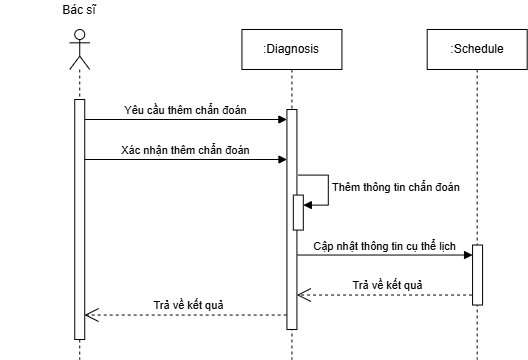

The diagram above was exported from draw.io. Its source (the exported page's mxGraphModel, read from the mxfile embedded in the PNG):
<mxGraphModel dx="1105" dy="1449" grid="0" gridSize="10" guides="1" tooltips="1" connect="1" arrows="1" fold="1" page="0" pageScale="1" pageWidth="827" pageHeight="1169" math="0" shadow="0">
  <root>
    <mxCell id="0" />
    <mxCell id="1" parent="0" />
    <mxCell id="vPt3wF_hvStzxz_HaqiP-1" value="Yêu cầu thêm chẩn đoán" style="html=1;verticalAlign=bottom;endArrow=block;curved=0;rounded=0;" parent="1" target="vPt3wF_hvStzxz_HaqiP-6" edge="1">
      <mxGeometry width="80" relative="1" as="geometry">
        <mxPoint x="112.23999999999995" y="-400" as="sourcePoint" />
        <mxPoint x="277.23999999999995" y="-400" as="targetPoint" />
      </mxGeometry>
    </mxCell>
    <mxCell id="vPt3wF_hvStzxz_HaqiP-2" value="&lt;div&gt;&lt;br&gt;&lt;/div&gt;" style="shape=umlLifeline;perimeter=lifelinePerimeter;whiteSpace=wrap;html=1;container=1;dropTarget=0;collapsible=0;recursiveResize=0;outlineConnect=0;portConstraint=eastwest;newEdgeStyle={&quot;curved&quot;:0,&quot;rounded&quot;:0};participant=umlActor;" parent="1" vertex="1">
      <mxGeometry x="97.24" y="-490" width="20" height="330" as="geometry" />
    </mxCell>
    <mxCell id="vPt3wF_hvStzxz_HaqiP-3" value="" style="html=1;points=[[0,0,0,0,5],[0,1,0,0,-5],[1,0,0,0,5],[1,1,0,0,-5]];perimeter=orthogonalPerimeter;outlineConnect=0;targetShapes=umlLifeline;portConstraint=eastwest;newEdgeStyle={&quot;curved&quot;:0,&quot;rounded&quot;:0};" parent="vPt3wF_hvStzxz_HaqiP-2" vertex="1">
      <mxGeometry x="5" y="70" width="10" height="240" as="geometry" />
    </mxCell>
    <mxCell id="vPt3wF_hvStzxz_HaqiP-4" value="Bác sĩ" style="text;html=1;strokeColor=none;fillColor=none;align=center;verticalAlign=middle;whiteSpace=wrap;rounded=0;" parent="1" vertex="1">
      <mxGeometry x="27.240000000000002" y="-519" width="160" height="20" as="geometry" />
    </mxCell>
    <mxCell id="vPt3wF_hvStzxz_HaqiP-5" value=":Diagnosis" style="shape=umlLifeline;perimeter=lifelinePerimeter;whiteSpace=wrap;html=1;container=1;dropTarget=0;collapsible=0;recursiveResize=0;outlineConnect=0;portConstraint=eastwest;newEdgeStyle={&quot;curved&quot;:0,&quot;rounded&quot;:0};" parent="1" vertex="1">
      <mxGeometry x="269.43" y="-490" width="100" height="330" as="geometry" />
    </mxCell>
    <mxCell id="vPt3wF_hvStzxz_HaqiP-6" value="" style="html=1;points=[[0,0,0,0,5],[0,1,0,0,-5],[1,0,0,0,5],[1,1,0,0,-5]];perimeter=orthogonalPerimeter;outlineConnect=0;targetShapes=umlLifeline;portConstraint=eastwest;newEdgeStyle={&quot;curved&quot;:0,&quot;rounded&quot;:0};" parent="vPt3wF_hvStzxz_HaqiP-5" vertex="1">
      <mxGeometry x="45" y="80" width="10" height="220" as="geometry" />
    </mxCell>
    <mxCell id="vPt3wF_hvStzxz_HaqiP-7" value="" style="html=1;points=[[0,0,0,0,5],[0,1,0,0,-5],[1,0,0,0,5],[1,1,0,0,-5]];perimeter=orthogonalPerimeter;outlineConnect=0;targetShapes=umlLifeline;portConstraint=eastwest;newEdgeStyle={&quot;curved&quot;:0,&quot;rounded&quot;:0};" parent="vPt3wF_hvStzxz_HaqiP-5" vertex="1">
      <mxGeometry x="51.39000000000004" y="165.58" width="10" height="35" as="geometry" />
    </mxCell>
    <mxCell id="vPt3wF_hvStzxz_HaqiP-8" value="Thêm thông tin chẩn đoán" style="html=1;align=left;spacingLeft=2;endArrow=block;rounded=0;edgeStyle=orthogonalEdgeStyle;curved=0;rounded=0;" parent="vPt3wF_hvStzxz_HaqiP-5" target="vPt3wF_hvStzxz_HaqiP-7" edge="1">
      <mxGeometry relative="1" as="geometry">
        <mxPoint x="56.39000000000004" y="145.58" as="sourcePoint" />
        <Array as="points">
          <mxPoint x="86.39000000000004" y="175.58" />
        </Array>
      </mxGeometry>
    </mxCell>
    <mxCell id="vPt3wF_hvStzxz_HaqiP-9" value="Trả về kết quả" style="endArrow=open;endSize=12;dashed=1;html=1;rounded=0;" parent="1" edge="1">
      <mxGeometry x="-0.0303" y="-10" width="160" relative="1" as="geometry">
        <mxPoint x="314.19" y="-204.47" as="sourcePoint" />
        <mxPoint x="111.99999999999996" y="-204.47" as="targetPoint" />
        <mxPoint as="offset" />
      </mxGeometry>
    </mxCell>
    <mxCell id="vPt3wF_hvStzxz_HaqiP-10" value=":Schedule" style="shape=umlLifeline;perimeter=lifelinePerimeter;whiteSpace=wrap;html=1;container=1;dropTarget=0;collapsible=0;recursiveResize=0;outlineConnect=0;portConstraint=eastwest;newEdgeStyle={&quot;curved&quot;:0,&quot;rounded&quot;:0};" parent="1" vertex="1">
      <mxGeometry x="454.68" y="-490" width="100" height="330" as="geometry" />
    </mxCell>
    <mxCell id="vPt3wF_hvStzxz_HaqiP-11" value="" style="html=1;points=[[0,0,0,0,5],[0,1,0,0,-5],[1,0,0,0,5],[1,1,0,0,-5]];perimeter=orthogonalPerimeter;outlineConnect=0;targetShapes=umlLifeline;portConstraint=eastwest;newEdgeStyle={&quot;curved&quot;:0,&quot;rounded&quot;:0};" parent="vPt3wF_hvStzxz_HaqiP-10" vertex="1">
      <mxGeometry x="45.39" y="215.53" width="10" height="60" as="geometry" />
    </mxCell>
    <mxCell id="vPt3wF_hvStzxz_HaqiP-12" value="Xác nhận thêm chẩn đoán" style="html=1;verticalAlign=bottom;endArrow=block;curved=0;rounded=0;" parent="1" edge="1">
      <mxGeometry width="80" relative="1" as="geometry">
        <mxPoint x="112.06999999999995" y="-360" as="sourcePoint" />
        <mxPoint x="314.51" y="-360" as="targetPoint" />
      </mxGeometry>
    </mxCell>
    <mxCell id="vPt3wF_hvStzxz_HaqiP-13" value="Cập nhật thông tin cụ thể lịch" style="html=1;verticalAlign=bottom;endArrow=block;curved=0;rounded=0;" parent="1" target="vPt3wF_hvStzxz_HaqiP-11" edge="1">
      <mxGeometry width="80" relative="1" as="geometry">
        <mxPoint x="325.12999999999994" y="-264.47" as="sourcePoint" />
        <mxPoint x="527.5699999999999" y="-264.47" as="targetPoint" />
      </mxGeometry>
    </mxCell>
    <mxCell id="vPt3wF_hvStzxz_HaqiP-14" value="Trả về kết quả" style="endArrow=open;endSize=12;dashed=1;html=1;rounded=0;" parent="1" edge="1">
      <mxGeometry x="-0.0303" y="-10" width="160" relative="1" as="geometry">
        <mxPoint x="499.57" y="-224.47" as="sourcePoint" />
        <mxPoint x="324.32" y="-224.47" as="targetPoint" />
        <mxPoint as="offset" />
      </mxGeometry>
    </mxCell>
  </root>
</mxGraphModel>